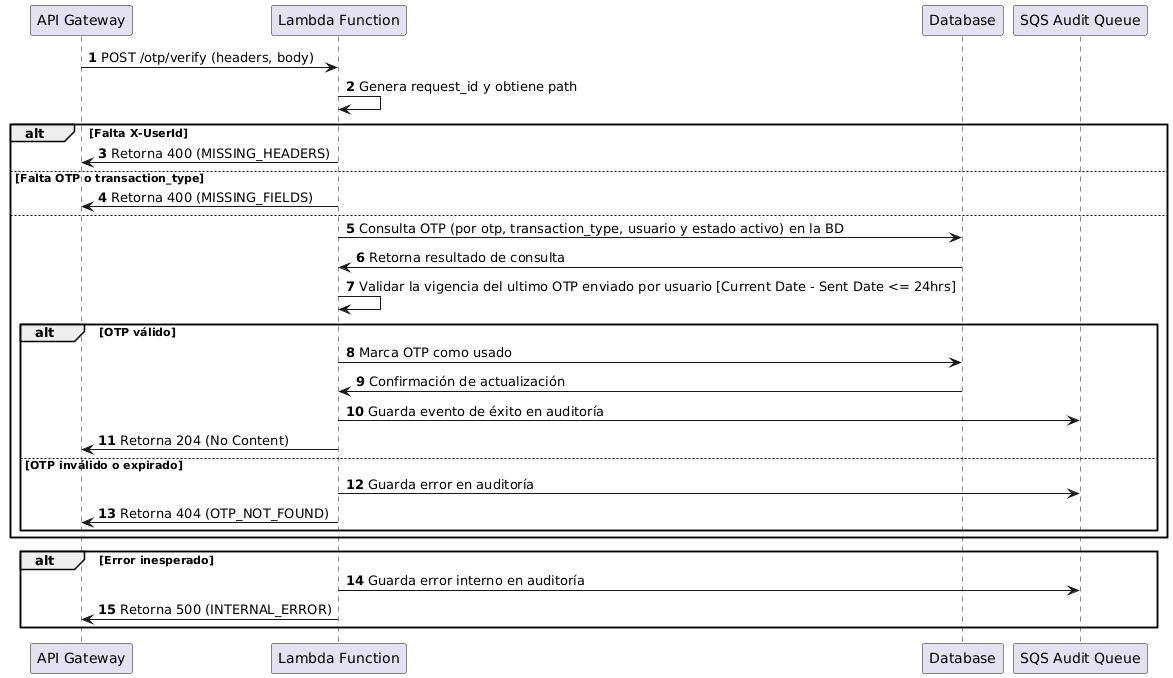

The diagram above was rendered by PlantUML. Its source (embedded in the PNG):
@startuml
autonumber

participant "API Gateway" as API
participant "Lambda Function" as Lambda
participant "Database" as Aurora
participant "SQS Audit Queue" as SQS_Audit

API -> Lambda: POST /otp/verify (headers, body)
Lambda -> Lambda: Genera request_id y obtiene path

alt Falta X-UserId
    Lambda -> API: Retorna 400 (MISSING_HEADERS)
else Falta OTP o transaction_type
    Lambda -> API: Retorna 400 (MISSING_FIELDS)
else
    Lambda -> Aurora: Consulta OTP (por otp, transaction_type, usuario y estado activo) en la BD
    Aurora -> Lambda: Retorna resultado de consulta
    Lambda -> Lambda: Validar la vigencia del ultimo OTP enviado por usuario [Current Date - Sent Date <= 24hrs]
    alt OTP válido
        Lambda -> Aurora: Marca OTP como usado
        Aurora -> Lambda: Confirmación de actualización
        Lambda -> SQS_Audit: Guarda evento de éxito en auditoría
        Lambda -> API: Retorna 204 (No Content)
    else OTP inválido o expirado
        Lambda -> SQS_Audit: Guarda error en auditoría
        Lambda -> API: Retorna 404 (OTP_NOT_FOUND)
    end
end

alt Error inesperado
    Lambda -> SQS_Audit: Guarda error interno en auditoría
    Lambda -> API: Retorna 500 (INTERNAL_ERROR)
end
@enduml